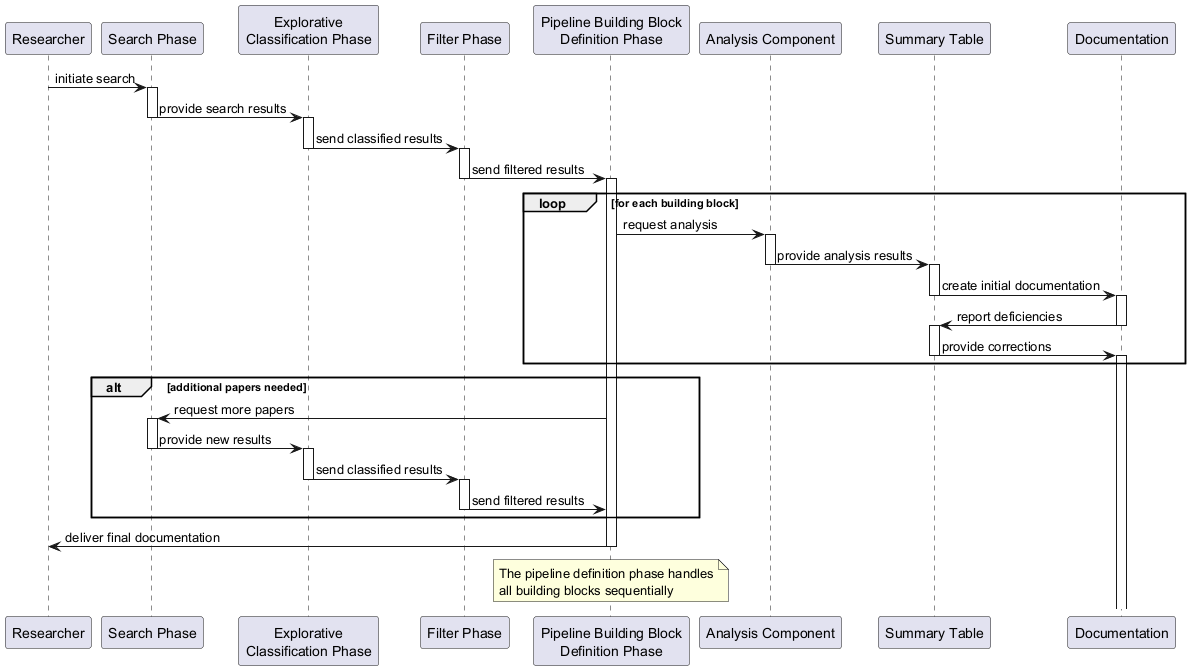

The diagram above was rendered by PlantUML. Its source (embedded in the PNG):
@startuml
participant "Researcher" as R
participant "Search Phase" as SP
participant "Explorative\nClassification Phase" as ECP
participant "Filter Phase" as FP
participant "Pipeline Building Block\nDefinition Phase" as PBBDP
participant "Analysis Component" as AC
participant "Summary Table" as ST
participant "Documentation" as Doc

R -> SP : initiate search
activate SP
SP -> ECP : provide search results
deactivate SP
activate ECP
ECP -> FP : send classified results
deactivate ECP
activate FP
FP -> PBBDP : send filtered results
deactivate FP
activate PBBDP

loop for each building block
  PBBDP -> AC : request analysis
  activate AC
  AC -> ST : provide analysis results
  deactivate AC
  activate ST
  ST -> Doc : create initial documentation
  deactivate ST
  activate Doc
  
  Doc -> ST : report deficiencies
  deactivate Doc
  activate ST
  ST -> Doc : provide corrections
  deactivate ST
  activate Doc
  deactivate Doc
end

alt additional papers needed
  PBBDP -> SP : request more papers
  activate SP
  SP -> ECP : provide new results
  deactivate SP
  activate ECP
  ECP -> FP : send classified results
  deactivate ECP
  activate FP
  FP -> PBBDP : send filtered results
  deactivate FP
end

PBBDP -> R : deliver final documentation
deactivate PBBDP

note over PBBDP
  The pipeline definition phase handles
  all building blocks sequentially
end note
@enduml